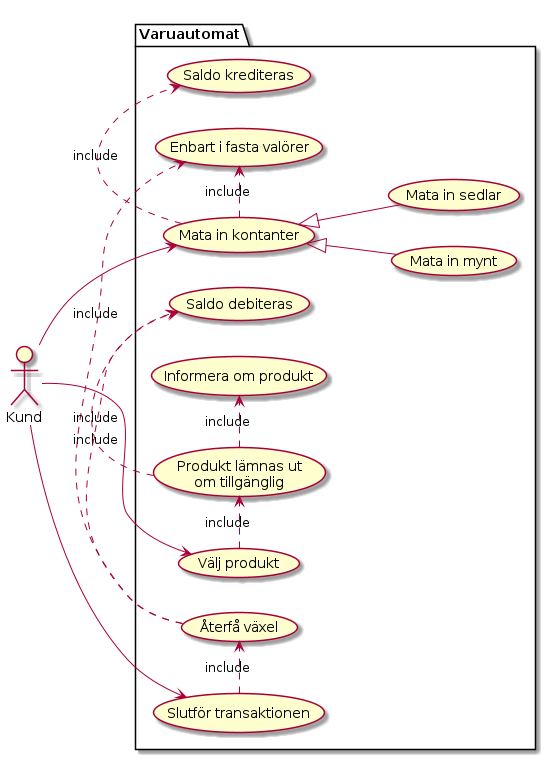

The diagram above was rendered by PlantUML. Its source (embedded in the PNG):
@startuml
left to right direction
actor Kund     as k
package Varuautomat {
  usecase "Mata in kontanter"      as mata_in_kontanter
  usecase "Välj produkt"           as välj_produkt
  usecase "Produkt lämnas ut\nom tillgänglig"      as produkt_matas_ut
  usecase "Informera om produkt"   as Informera_om_produkt
  usecase "Slutför transaktionen"  as slutför_transaktionen
  usecase "Återfå växel"           as återfå_växel
  usecase "Enbart i fasta valörer" as enbart_hela_valörer_hanteras
  usecase "Mata in mynt"           as mata_in_mynt
  usecase "Mata in sedlar"         as mata_in_sedlar
  usecase "Saldo debiteras"        as saldo_debiteras
  usecase "Saldo krediteras"       as saldo_krediteras
}
k --> (mata_in_kontanter)
mata_in_kontanter	<|-- mata_in_mynt
mata_in_kontanter	<|-- mata_in_sedlar
mata_in_kontanter      .> saldo_krediteras : include
k --> (välj_produkt)
k --> (slutför_transaktionen)
(mata_in_kontanter) .>     (enbart_hela_valörer_hanteras) : include
(välj_produkt) .>          (produkt_matas_ut) :include
(produkt_matas_ut) .>      (saldo_debiteras) :include
(produkt_matas_ut) .>      (Informera_om_produkt) : include
(slutför_transaktionen) .> (återfå_växel) : include
(återfå_växel) .>          (enbart_hela_valörer_hanteras) : include
(återfå_växel) .>          (saldo_debiteras) :include
@enduml